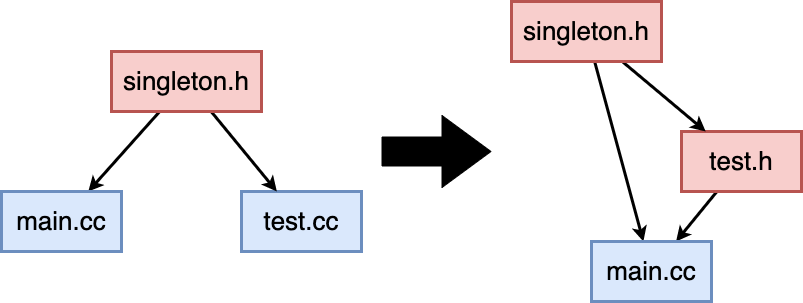

The diagram above was exported from draw.io. Its source (the exported page's mxGraphModel, read from the mxfile embedded in the PNG):
<mxGraphModel dx="895" dy="660" grid="1" gridSize="10" guides="1" tooltips="1" connect="1" arrows="1" fold="1" page="0" pageScale="1" pageWidth="827" pageHeight="1169" background="#ffffff" math="0" shadow="0">
  <root>
    <mxCell id="0" />
    <mxCell id="1" parent="0" />
    <mxCell id="9MnZQ2_KqiqWzDSYDxzc-1" value="&lt;font style=&quot;font-size: 26px;&quot;&gt;test.cc&lt;/font&gt;" style="rounded=0;whiteSpace=wrap;html=1;strokeWidth=3;fillColor=#dae8fc;strokeColor=#6c8ebf;" vertex="1" parent="1">
      <mxGeometry x="260" y="440" width="120" height="60" as="geometry" />
    </mxCell>
    <mxCell id="9MnZQ2_KqiqWzDSYDxzc-4" style="rounded=0;orthogonalLoop=1;jettySize=auto;html=1;strokeColor=default;strokeWidth=3;" edge="1" parent="1" source="9MnZQ2_KqiqWzDSYDxzc-2" target="9MnZQ2_KqiqWzDSYDxzc-3">
      <mxGeometry relative="1" as="geometry" />
    </mxCell>
    <mxCell id="9MnZQ2_KqiqWzDSYDxzc-5" style="rounded=0;orthogonalLoop=1;jettySize=auto;html=1;strokeColor=default;strokeWidth=3;" edge="1" parent="1" source="9MnZQ2_KqiqWzDSYDxzc-2" target="9MnZQ2_KqiqWzDSYDxzc-1">
      <mxGeometry relative="1" as="geometry" />
    </mxCell>
    <mxCell id="9MnZQ2_KqiqWzDSYDxzc-2" value="&lt;font style=&quot;font-size: 26px;&quot;&gt;singleton.h&lt;/font&gt;" style="rounded=0;whiteSpace=wrap;html=1;strokeWidth=3;fillColor=#f8cecc;strokeColor=#b85450;" vertex="1" parent="1">
      <mxGeometry x="130" y="300" width="150" height="60" as="geometry" />
    </mxCell>
    <mxCell id="9MnZQ2_KqiqWzDSYDxzc-3" value="&lt;font style=&quot;font-size: 26px;&quot;&gt;main.cc&lt;/font&gt;" style="rounded=0;whiteSpace=wrap;html=1;strokeWidth=3;fillColor=#dae8fc;strokeColor=#6c8ebf;" vertex="1" parent="1">
      <mxGeometry x="20" y="440" width="120" height="60" as="geometry" />
    </mxCell>
    <mxCell id="9MnZQ2_KqiqWzDSYDxzc-11" style="rounded=0;orthogonalLoop=1;jettySize=auto;html=1;strokeWidth=3;" edge="1" parent="1" source="9MnZQ2_KqiqWzDSYDxzc-6" target="9MnZQ2_KqiqWzDSYDxzc-10">
      <mxGeometry relative="1" as="geometry" />
    </mxCell>
    <mxCell id="9MnZQ2_KqiqWzDSYDxzc-6" value="&lt;font style=&quot;font-size: 26px;&quot;&gt;test.h&lt;/font&gt;" style="rounded=0;whiteSpace=wrap;html=1;strokeWidth=3;fillColor=#f8cecc;strokeColor=#b85450;" vertex="1" parent="1">
      <mxGeometry x="700" y="380" width="120" height="60" as="geometry" />
    </mxCell>
    <mxCell id="9MnZQ2_KqiqWzDSYDxzc-7" style="rounded=0;orthogonalLoop=1;jettySize=auto;html=1;strokeColor=default;strokeWidth=3;" edge="1" parent="1" source="9MnZQ2_KqiqWzDSYDxzc-9" target="9MnZQ2_KqiqWzDSYDxzc-10">
      <mxGeometry relative="1" as="geometry" />
    </mxCell>
    <mxCell id="9MnZQ2_KqiqWzDSYDxzc-8" style="rounded=0;orthogonalLoop=1;jettySize=auto;html=1;strokeColor=default;strokeWidth=3;" edge="1" parent="1" source="9MnZQ2_KqiqWzDSYDxzc-9" target="9MnZQ2_KqiqWzDSYDxzc-6">
      <mxGeometry relative="1" as="geometry" />
    </mxCell>
    <mxCell id="9MnZQ2_KqiqWzDSYDxzc-9" value="&lt;font style=&quot;font-size: 26px;&quot;&gt;singleton.h&lt;/font&gt;" style="rounded=0;whiteSpace=wrap;html=1;strokeWidth=3;fillColor=#f8cecc;strokeColor=#b85450;" vertex="1" parent="1">
      <mxGeometry x="530" y="250" width="150" height="60" as="geometry" />
    </mxCell>
    <mxCell id="9MnZQ2_KqiqWzDSYDxzc-10" value="&lt;font style=&quot;font-size: 26px;&quot;&gt;main.cc&lt;/font&gt;" style="rounded=0;whiteSpace=wrap;html=1;strokeWidth=3;fillColor=#dae8fc;strokeColor=#6c8ebf;" vertex="1" parent="1">
      <mxGeometry x="610" y="490" width="120" height="60" as="geometry" />
    </mxCell>
    <mxCell id="9MnZQ2_KqiqWzDSYDxzc-12" value="" style="shape=flexArrow;endArrow=classic;html=1;rounded=0;fillColor=#000000;endWidth=42;endSize=16;width=29;" edge="1" parent="1">
      <mxGeometry width="50" height="50" relative="1" as="geometry">
        <mxPoint x="400" y="400" as="sourcePoint" />
        <mxPoint x="510" y="400" as="targetPoint" />
      </mxGeometry>
    </mxCell>
  </root>
</mxGraphModel>